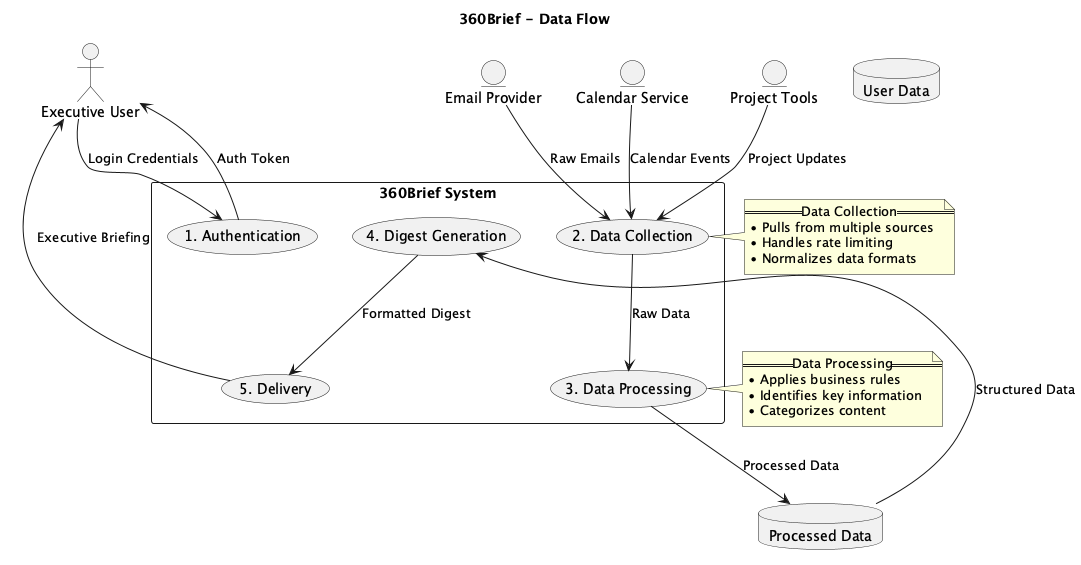

The diagram above was rendered by PlantUML. Its source (embedded in the PNG):
@startuml 360Brief - Data Flow Diagram

title 360Brief - Data Flow

top to bottom direction

' Define external entities
actor "Executive User" as user
entity "Email Provider" as email
entity "Calendar Service" as calendar
entity "Project Tools" as tools

' Define processes
rectangle "360Brief System" {
    (1. Authentication) as auth
    (2. Data Collection) as collect
    (3. Data Processing) as process
    (4. Digest Generation) as generate
    (5. Delivery) as deliver
}

' Define data stores
database "User Data" as user_db
database "Processed Data" as data_db

' Define data flows
user --> auth : Login Credentials
user <-- auth : Auth Token

email --> collect : Raw Emails
calendar --> collect : Calendar Events
tools --> collect : Project Updates

collect --> process : Raw Data
process --> data_db : Processed Data
data_db --> generate : Structured Data

generate --> deliver : Formatted Digest
deliver --> user : Executive Briefing

' Add notes
note right of collect
  == Data Collection ==
  • Pulls from multiple sources
  • Handles rate limiting
  • Normalizes data formats
end note

note right of process
  == Data Processing ==
  • Applies business rules
  • Identifies key information
  • Categorizes content
end note

@enduml